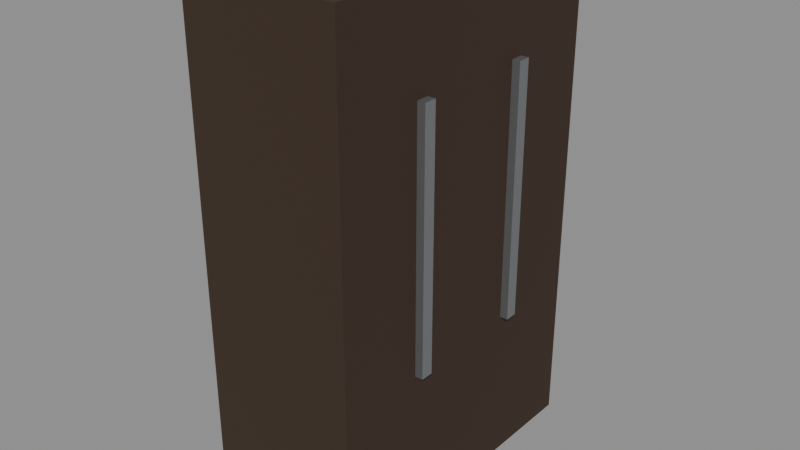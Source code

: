 # Source: PRP_Cabinet_A.blend  (saved by Blender 5.2.44; exported with 4.5.12 LTS)
import bpy
from mathutils import Matrix  # noqa: F401  (used for matrix-valued properties, if any)

bpy.ops.wm.read_factory_settings(use_empty=True)
scene = bpy.context.scene
scene.name = 'Scene'

# ---- collections
col_assets = bpy.data.collections.new('Assets'); scene.collection.children.link(col_assets)

# ---- materials (node trees are filled in below, after node groups)
mat_mat_wood_trim = bpy.data.materials.new('MAT_Wood_Trim')
mat_mat_metal_appliance = bpy.data.materials.new('MAT_Metal_Appliance')

# ---- material node trees
mat_mat_wood_trim.use_nodes = True; mat_mat_wood_trim.node_tree.nodes.clear()
_N = mat_mat_wood_trim.node_tree.nodes; _L = mat_mat_wood_trim.node_tree.links
n0 = _N.new('ShaderNodeBsdfPrincipled'); n0.name = 'Principled BSDF'; n0.location = (-200, 100)
n0.inputs[0].default_value = (0.04231, 0.02315, 0.01161, 1.0)
n0.inputs[2].default_value = 0.8
n0.inputs[10].default_value = 0.005
n1 = _N.new('ShaderNodeOutputMaterial'); n1.name = 'Material Output'; n1.location = (200, 100)
_L.new(n0.outputs[0], n1.inputs[0])
n1.is_active_output = True
mat_mat_metal_appliance.use_nodes = True; mat_mat_metal_appliance.node_tree.nodes.clear()
_N = mat_mat_metal_appliance.node_tree.nodes; _L = mat_mat_metal_appliance.node_tree.links
n0 = _N.new('ShaderNodeBsdfPrincipled'); n0.name = 'Principled BSDF'; n0.location = (-200, 100)
n0.inputs[0].default_value = (0.3231, 0.3372, 0.3515, 1.0)
n0.inputs[1].default_value = 0.8
n0.inputs[2].default_value = 0.45
n0.inputs[10].default_value = 0.005
n1 = _N.new('ShaderNodeOutputMaterial'); n1.name = 'Material Output'; n1.location = (200, 100)
_L.new(n0.outputs[0], n1.inputs[0])
n1.is_active_output = True

# ---- meshes
me_prp_cabinet_a_body_mesh = bpy.data.meshes.new('PRP_Cabinet_A_Body_Mesh')
me_prp_cabinet_a_body_mesh.from_pydata([(-0.25, -0.5, 0.0), (-0.25, -0.5, 1.6), (-0.25, 0.5, 0.0), (-0.25, 0.5, 1.6), (0.25, -0.5, 0.0), (0.25, -0.5, 1.6), (0.25, 0.5, 0.0), (0.25, 0.5, 1.6)], [], [(0, 1, 3, 2), (2, 3, 7, 6), (6, 7, 5, 4), (4, 5, 1, 0), (2, 6, 4, 0), (7, 3, 1, 5)])
me_prp_cabinet_a_body_mesh.materials.append(mat_mat_wood_trim)
me_prp_cabinet_a_body_mesh.update()
me_prp_cabinet_a_handlel_mesh = bpy.data.meshes.new('PRP_Cabinet_A_HandleL_Mesh')
me_prp_cabinet_a_handlel_mesh.from_pydata([(0.245, 0.18, 0.5), (0.245, 0.18, 1.3), (0.245, 0.22, 0.5), (0.245, 0.22, 1.3), (0.275, 0.18, 0.5), (0.275, 0.18, 1.3), (0.275, 0.22, 0.5), (0.275, 0.22, 1.3)], [], [(0, 1, 3, 2), (2, 3, 7, 6), (6, 7, 5, 4), (4, 5, 1, 0), (2, 6, 4, 0), (7, 3, 1, 5)])
me_prp_cabinet_a_handlel_mesh.materials.append(mat_mat_metal_appliance)
me_prp_cabinet_a_handlel_mesh.update()
me_prp_cabinet_a_handler_mesh = bpy.data.meshes.new('PRP_Cabinet_A_HandleR_Mesh')
me_prp_cabinet_a_handler_mesh.from_pydata([(0.245, -0.22, 0.5), (0.245, -0.22, 1.3), (0.245, -0.18, 0.5), (0.245, -0.18, 1.3), (0.275, -0.22, 0.5), (0.275, -0.22, 1.3), (0.275, -0.18, 0.5), (0.275, -0.18, 1.3)], [], [(0, 1, 3, 2), (2, 3, 7, 6), (6, 7, 5, 4), (4, 5, 1, 0), (2, 6, 4, 0), (7, 3, 1, 5)])
me_prp_cabinet_a_handler_mesh.materials.append(mat_mat_metal_appliance)
me_prp_cabinet_a_handler_mesh.update()

# ---- objects
ob_prp_cabinet_a = bpy.data.objects.new('PRP_Cabinet_A', None)
ob_prp_cabinet_a_body = bpy.data.objects.new('PRP_Cabinet_A_Body', me_prp_cabinet_a_body_mesh)
ob_prp_cabinet_a_handlel = bpy.data.objects.new('PRP_Cabinet_A_HandleL', me_prp_cabinet_a_handlel_mesh)
ob_prp_cabinet_a_handler = bpy.data.objects.new('PRP_Cabinet_A_HandleR', me_prp_cabinet_a_handler_mesh)

# ---- transforms, parenting, visibility, modifiers, constraints
ob_prp_cabinet_a.location = (0.0, 0.0, 0.0)
ob_prp_cabinet_a.empty_display_size = 0.05
ob_prp_cabinet_a_body.parent = ob_prp_cabinet_a
ob_prp_cabinet_a_body.location = (0.0, 0.0, 0.0)
ob_prp_cabinet_a_handlel.parent = ob_prp_cabinet_a
ob_prp_cabinet_a_handlel.location = (0.0, 0.0, 0.0)
ob_prp_cabinet_a_handler.parent = ob_prp_cabinet_a
ob_prp_cabinet_a_handler.location = (0.0, 0.0, 0.0)

# ---- collection membership
col_assets.objects.link(ob_prp_cabinet_a)
col_assets.objects.link(ob_prp_cabinet_a_body)
col_assets.objects.link(ob_prp_cabinet_a_handlel)
col_assets.objects.link(ob_prp_cabinet_a_handler)

# ---- scene / render settings (as saved in the file)
scene.frame_start = 1; scene.frame_end = 250; scene.frame_set(1)
scene.render.engine = 'BLENDER_EEVEE_NEXT'
scene.render.bake_bias = 0.0
scene.render.bake_samples = 0
scene.render.compositor_device = 'GPU'
scene.eevee.use_volume_custom_range = False
scene.eevee.fast_gi_thickness_near = 0.1
scene.eevee.fast_gi_thickness_far = 0.0
scene.eevee.ray_tracing_options.screen_trace_thickness = 0.1
bpy.context.view_layer.update()

# ---- added for rendering (the .blend has no active camera and no usable light): camera, sun + grey world if the file has none
cam_auto = bpy.data.cameras.new('AutoCamera')
cam_auto.lens = 50.0
cam_auto.sensor_width = 36.0
cam_auto.clip_end = 1000.0
ob_auto_camera = bpy.data.objects.new('AutoCamera', cam_auto)
scene.collection.objects.link(ob_auto_camera)
ob_auto_camera.location = (1.82453, -2.17444, 2.24962)
ob_auto_camera.rotation_euler = (1.09748, -7.21219e-08, 0.694738)
scene.camera = ob_auto_camera
light_auto_sun = bpy.data.lights.new('AutoSun', 'SUN')
light_auto_sun.energy = 3.0
light_auto_sun.angle = 0.0523599
ob_auto_sun = bpy.data.objects.new('AutoSun', light_auto_sun)
scene.collection.objects.link(ob_auto_sun)
ob_auto_sun.rotation_euler = (0.872665, 0.174533, 0.523599)
if scene.world is None:
    world_auto = bpy.data.worlds.new('AutoWorld')
    world_auto.color = (0.3, 0.3, 0.3)
    scene.world = world_auto
bpy.context.view_layer.update()
